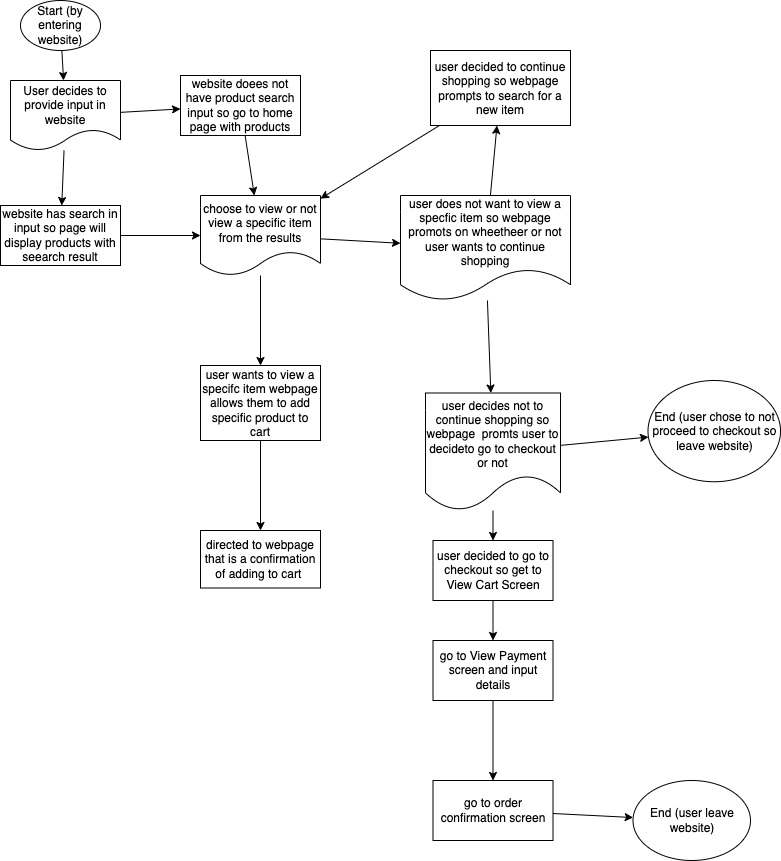

The diagram above was exported from draw.io. Its source (the exported page's mxGraphModel, read from the mxfile embedded in the PNG):
<mxGraphModel dx="898" dy="561" grid="1" gridSize="10" guides="1" tooltips="1" connect="1" arrows="1" fold="1" page="1" pageScale="1" pageWidth="850" pageHeight="1100" math="0" shadow="0">
  <root>
    <mxCell id="0" />
    <mxCell id="1" parent="0" />
    <mxCell id="5" value="" style="edgeStyle=none;html=1;" edge="1" parent="1" source="3" target="4">
      <mxGeometry relative="1" as="geometry" />
    </mxCell>
    <mxCell id="3" value="Start (by entering website)" style="ellipse;whiteSpace=wrap;html=1;" vertex="1" parent="1">
      <mxGeometry x="80" y="20" width="80" height="50" as="geometry" />
    </mxCell>
    <mxCell id="7" value="" style="edgeStyle=none;html=1;" edge="1" parent="1" source="4" target="6">
      <mxGeometry relative="1" as="geometry" />
    </mxCell>
    <mxCell id="9" value="" style="edgeStyle=none;html=1;" edge="1" parent="1" source="4" target="8">
      <mxGeometry relative="1" as="geometry" />
    </mxCell>
    <mxCell id="4" value="User decides to provide input in website" style="shape=document;whiteSpace=wrap;html=1;boundedLbl=1;" vertex="1" parent="1">
      <mxGeometry x="70" y="100" width="110" height="70" as="geometry" />
    </mxCell>
    <mxCell id="11" value="" style="edgeStyle=none;html=1;" edge="1" parent="1" source="6" target="10">
      <mxGeometry relative="1" as="geometry" />
    </mxCell>
    <mxCell id="6" value="website has search in input so page will display products with seearch result" style="whiteSpace=wrap;html=1;" vertex="1" parent="1">
      <mxGeometry x="60" y="225" width="120" height="60" as="geometry" />
    </mxCell>
    <mxCell id="12" style="edgeStyle=none;html=1;" edge="1" parent="1" source="8" target="10">
      <mxGeometry relative="1" as="geometry" />
    </mxCell>
    <mxCell id="8" value="website doees not have product search input so go to home page with products" style="whiteSpace=wrap;html=1;" vertex="1" parent="1">
      <mxGeometry x="240" y="95" width="120" height="60" as="geometry" />
    </mxCell>
    <mxCell id="18" value="" style="edgeStyle=none;html=1;" edge="1" parent="1" source="10" target="17">
      <mxGeometry relative="1" as="geometry" />
    </mxCell>
    <mxCell id="22" value="" style="edgeStyle=none;html=1;" edge="1" parent="1" source="10" target="21">
      <mxGeometry relative="1" as="geometry" />
    </mxCell>
    <mxCell id="10" value="choose to view or not view a specific item from the results" style="shape=document;whiteSpace=wrap;html=1;boundedLbl=1;" vertex="1" parent="1">
      <mxGeometry x="260" y="215" width="120" height="80" as="geometry" />
    </mxCell>
    <mxCell id="20" value="" style="edgeStyle=none;html=1;" edge="1" parent="1" source="17" target="19">
      <mxGeometry relative="1" as="geometry" />
    </mxCell>
    <mxCell id="17" value="user wants to view a specifc item webpage allows them to add specific product to cart" style="whiteSpace=wrap;html=1;" vertex="1" parent="1">
      <mxGeometry x="260" y="385" width="120" height="75" as="geometry" />
    </mxCell>
    <mxCell id="19" value="directed to webpage that is a confirmation of adding to cart&amp;nbsp;" style="whiteSpace=wrap;html=1;" vertex="1" parent="1">
      <mxGeometry x="260" y="550" width="120" height="57.5" as="geometry" />
    </mxCell>
    <mxCell id="28" value="" style="edgeStyle=none;html=1;" edge="1" parent="1" source="21" target="27">
      <mxGeometry relative="1" as="geometry" />
    </mxCell>
    <mxCell id="30" value="" style="edgeStyle=none;html=1;" edge="1" parent="1" source="21" target="29">
      <mxGeometry relative="1" as="geometry" />
    </mxCell>
    <mxCell id="21" value="&lt;span&gt;user does not want to view a specfic item so webpage promots on wheetheer or not user wants to continue shopping&lt;/span&gt;" style="shape=document;whiteSpace=wrap;html=1;boundedLbl=1;" vertex="1" parent="1">
      <mxGeometry x="460" y="215" width="170" height="105" as="geometry" />
    </mxCell>
    <mxCell id="49" style="edgeStyle=none;html=1;" edge="1" parent="1" source="27" target="10">
      <mxGeometry relative="1" as="geometry" />
    </mxCell>
    <mxCell id="27" value="&lt;span&gt;user decided to continue shopping so webpage prompts to search for a new item&lt;/span&gt;" style="whiteSpace=wrap;html=1;" vertex="1" parent="1">
      <mxGeometry x="490" y="70" width="140" height="75" as="geometry" />
    </mxCell>
    <mxCell id="32" value="" style="edgeStyle=none;html=1;" edge="1" parent="1" source="29" target="31">
      <mxGeometry relative="1" as="geometry" />
    </mxCell>
    <mxCell id="34" value="" style="edgeStyle=none;html=1;" edge="1" parent="1" source="29" target="33">
      <mxGeometry relative="1" as="geometry" />
    </mxCell>
    <mxCell id="29" value="&lt;span&gt;user decides not to continue shopping so webpage&amp;nbsp; promts user to decideto go to checkout or not&lt;/span&gt;" style="shape=document;whiteSpace=wrap;html=1;boundedLbl=1;" vertex="1" parent="1">
      <mxGeometry x="485" y="412.5" width="135" height="117.5" as="geometry" />
    </mxCell>
    <mxCell id="31" value="End (user chose to not proceed to checkout so leave website)" style="ellipse;whiteSpace=wrap;html=1;" vertex="1" parent="1">
      <mxGeometry x="707.5" y="400" width="132.5" height="101.25" as="geometry" />
    </mxCell>
    <mxCell id="36" value="" style="edgeStyle=none;html=1;" edge="1" parent="1" source="33" target="35">
      <mxGeometry relative="1" as="geometry" />
    </mxCell>
    <mxCell id="33" value="user decided to go to checkout so get to View Cart Screen" style="whiteSpace=wrap;html=1;" vertex="1" parent="1">
      <mxGeometry x="492.5" y="560" width="120" height="60" as="geometry" />
    </mxCell>
    <mxCell id="45" value="" style="edgeStyle=none;html=1;" edge="1" parent="1" source="35" target="44">
      <mxGeometry relative="1" as="geometry" />
    </mxCell>
    <mxCell id="35" value="go to View Payment screen and input details" style="whiteSpace=wrap;html=1;" vertex="1" parent="1">
      <mxGeometry x="492.5" y="660" width="120" height="60" as="geometry" />
    </mxCell>
    <mxCell id="47" value="" style="edgeStyle=none;html=1;" edge="1" parent="1" source="44" target="46">
      <mxGeometry relative="1" as="geometry" />
    </mxCell>
    <mxCell id="44" value="go to order confirmation screen" style="whiteSpace=wrap;html=1;" vertex="1" parent="1">
      <mxGeometry x="492.5" y="800" width="120" height="60" as="geometry" />
    </mxCell>
    <mxCell id="46" value="End (user leave website)" style="ellipse;whiteSpace=wrap;html=1;" vertex="1" parent="1">
      <mxGeometry x="692.5" y="800" width="117.5" height="80" as="geometry" />
    </mxCell>
  </root>
</mxGraphModel>